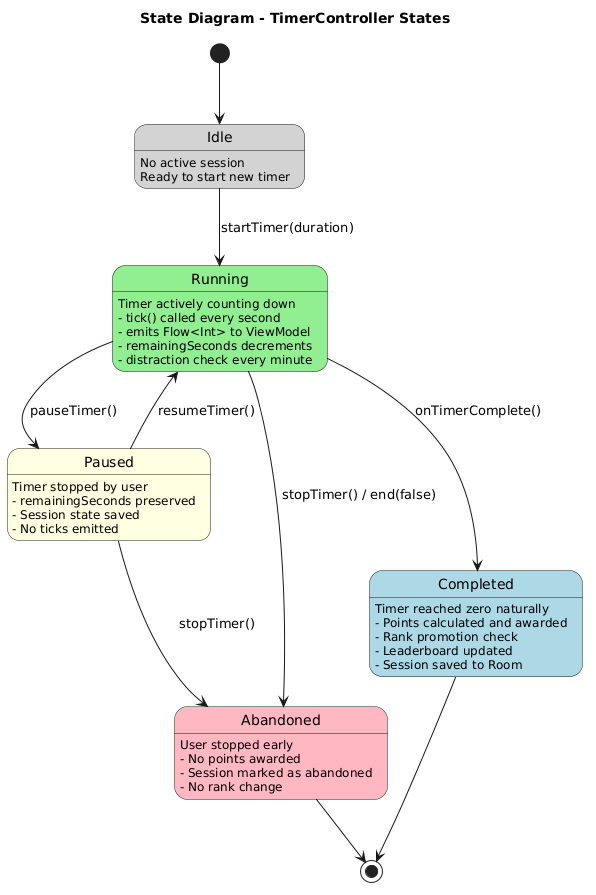

The diagram above was rendered by PlantUML. Its source (embedded in the PNG):
@startuml
' Process View - State Diagram (Timer States)
' Shows all possible states of TimerController
' CORRECTED VERSION - Works in PlantUML

title State Diagram - TimerController States

[*] --> Idle

state Idle
Idle : No active session
Idle : Ready to start new timer

Idle --> Running : startTimer(duration)

state Running
Running : Timer actively counting down
Running : - tick() called every second
Running : - emits Flow<Int> to ViewModel
Running : - remainingSeconds decrements
Running : - distraction check every minute

Running --> Paused : pauseTimer()
Paused --> Running : resumeTimer()

state Paused
Paused : Timer stopped by user
Paused : - remainingSeconds preserved
Paused : - Session state saved
Paused : - No ticks emitted

Running --> Completed : onTimerComplete()
Running --> Abandoned : stopTimer() / end(false)
Paused --> Abandoned : stopTimer()

state Completed
Completed : Timer reached zero naturally
Completed : - Points calculated and awarded
Completed : - Rank promotion check
Completed : - Leaderboard updated
Completed : - Session saved to Room

state Abandoned
Abandoned : User stopped early
Abandoned : - No points awarded
Abandoned : - Session marked as abandoned
Abandoned : - No rank change

Completed --> [*]
Abandoned --> [*]

' Color definitions
state Idle #LightGray
state Running #LightGreen
state Paused #LightYellow
state Completed #LightBlue
state Abandoned #LightPink
@enduml